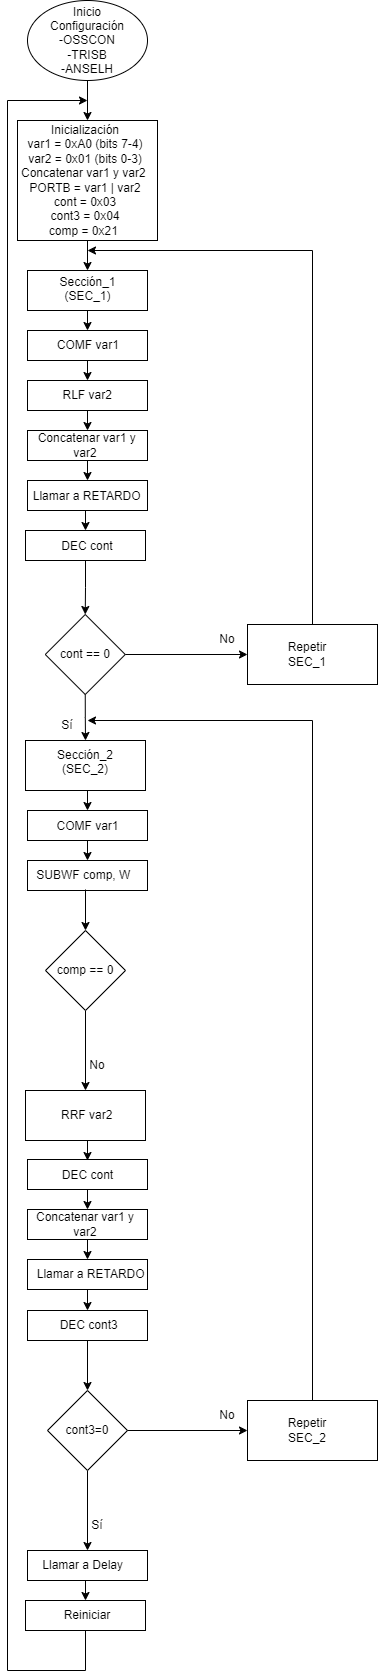

The diagram above was exported from draw.io. Its source (the exported page's mxGraphModel, read from the mxfile embedded in the PNG):
<mxGraphModel dx="794" dy="452" grid="1" gridSize="10" guides="1" tooltips="1" connect="1" arrows="1" fold="1" page="1" pageScale="1" pageWidth="827" pageHeight="1169" math="0" shadow="0">
  <root>
    <mxCell id="0" />
    <mxCell id="1" parent="0" />
    <mxCell id="tzGZt-4AhqeTQ2TAqzol-84" value="" style="rounded=0;whiteSpace=wrap;html=1;" vertex="1" parent="1">
      <mxGeometry x="378" y="1660" width="120" height="30" as="geometry" />
    </mxCell>
    <mxCell id="tzGZt-4AhqeTQ2TAqzol-1" style="edgeStyle=orthogonalEdgeStyle;rounded=0;orthogonalLoop=1;jettySize=auto;html=1;exitX=0.5;exitY=1;exitDx=0;exitDy=0;" edge="1" parent="1" source="tzGZt-4AhqeTQ2TAqzol-2" target="tzGZt-4AhqeTQ2TAqzol-5">
      <mxGeometry relative="1" as="geometry" />
    </mxCell>
    <mxCell id="tzGZt-4AhqeTQ2TAqzol-2" value="" style="ellipse;whiteSpace=wrap;html=1;" vertex="1" parent="1">
      <mxGeometry x="380" y="60" width="120" height="80" as="geometry" />
    </mxCell>
    <mxCell id="tzGZt-4AhqeTQ2TAqzol-3" value="Inicio&lt;div&gt;Configuración -OSSCON&lt;/div&gt;&lt;div&gt;-TRISB&lt;/div&gt;&lt;div&gt;-ANSELH&lt;/div&gt;" style="text;html=1;align=center;verticalAlign=middle;whiteSpace=wrap;rounded=0;" vertex="1" parent="1">
      <mxGeometry x="410" y="85" width="60" height="30" as="geometry" />
    </mxCell>
    <mxCell id="tzGZt-4AhqeTQ2TAqzol-4" style="edgeStyle=orthogonalEdgeStyle;rounded=0;orthogonalLoop=1;jettySize=auto;html=1;exitX=0.5;exitY=1;exitDx=0;exitDy=0;entryX=0.5;entryY=0;entryDx=0;entryDy=0;" edge="1" parent="1" source="tzGZt-4AhqeTQ2TAqzol-5" target="tzGZt-4AhqeTQ2TAqzol-7">
      <mxGeometry relative="1" as="geometry" />
    </mxCell>
    <mxCell id="tzGZt-4AhqeTQ2TAqzol-5" value="" style="rounded=0;whiteSpace=wrap;html=1;" vertex="1" parent="1">
      <mxGeometry x="370" y="180" width="140" height="120" as="geometry" />
    </mxCell>
    <mxCell id="tzGZt-4AhqeTQ2TAqzol-6" value="Inicialización&lt;br&gt;&lt;div&gt;&lt;span style=&quot;background-color: initial;&quot;&gt;var1 = 0xA0 (bits 7-4)&lt;/span&gt;&lt;/div&gt;&lt;div&gt;&lt;span style=&quot;background-color: initial;&quot;&gt;&amp;nbsp;var2 = 0x01 (bits 0-3)&amp;nbsp;&lt;/span&gt;&lt;/div&gt;&lt;div&gt;Concatenar var1 y var2&amp;nbsp;&lt;br&gt;&lt;/div&gt;&lt;div&gt;PORTB = var1 | var2&lt;br&gt;&lt;/div&gt;&lt;div&gt;cont = 0x03&lt;br&gt;&lt;/div&gt;&lt;div&gt;&amp;nbsp;cont3 = 0x04&amp;nbsp;&lt;br&gt;&lt;/div&gt;&lt;div&gt;comp = 0x21&amp;nbsp;&lt;br&gt;&lt;/div&gt;" style="text;html=1;align=center;verticalAlign=middle;whiteSpace=wrap;rounded=0;" vertex="1" parent="1">
      <mxGeometry x="352.75" y="200" width="170" height="80" as="geometry" />
    </mxCell>
    <mxCell id="tzGZt-4AhqeTQ2TAqzol-7" value="" style="rounded=0;whiteSpace=wrap;html=1;" vertex="1" parent="1">
      <mxGeometry x="380" y="330" width="120" height="40" as="geometry" />
    </mxCell>
    <mxCell id="tzGZt-4AhqeTQ2TAqzol-8" style="edgeStyle=orthogonalEdgeStyle;rounded=0;orthogonalLoop=1;jettySize=auto;html=1;exitX=0.5;exitY=1;exitDx=0;exitDy=0;entryX=0.5;entryY=0;entryDx=0;entryDy=0;" edge="1" parent="1" source="tzGZt-4AhqeTQ2TAqzol-9" target="tzGZt-4AhqeTQ2TAqzol-22">
      <mxGeometry relative="1" as="geometry" />
    </mxCell>
    <mxCell id="tzGZt-4AhqeTQ2TAqzol-9" value="Sección_1&lt;div&gt;(SEC_1)&lt;/div&gt;&lt;div&gt;&lt;br&gt;&lt;/div&gt;" style="text;html=1;align=center;verticalAlign=middle;whiteSpace=wrap;rounded=0;" vertex="1" parent="1">
      <mxGeometry x="373.75" y="341" width="132.5" height="29" as="geometry" />
    </mxCell>
    <mxCell id="tzGZt-4AhqeTQ2TAqzol-10" style="edgeStyle=orthogonalEdgeStyle;rounded=0;orthogonalLoop=1;jettySize=auto;html=1;exitX=0.5;exitY=1;exitDx=0;exitDy=0;entryX=0.5;entryY=0;entryDx=0;entryDy=0;" edge="1" parent="1" source="tzGZt-4AhqeTQ2TAqzol-11" target="tzGZt-4AhqeTQ2TAqzol-15">
      <mxGeometry relative="1" as="geometry" />
    </mxCell>
    <mxCell id="tzGZt-4AhqeTQ2TAqzol-11" value="" style="rhombus;whiteSpace=wrap;html=1;" vertex="1" parent="1">
      <mxGeometry x="397.75" y="674" width="80" height="80" as="geometry" />
    </mxCell>
    <mxCell id="tzGZt-4AhqeTQ2TAqzol-12" style="edgeStyle=orthogonalEdgeStyle;rounded=0;orthogonalLoop=1;jettySize=auto;html=1;entryX=0;entryY=0.5;entryDx=0;entryDy=0;exitX=1;exitY=0.5;exitDx=0;exitDy=0;" edge="1" parent="1" source="tzGZt-4AhqeTQ2TAqzol-11" target="tzGZt-4AhqeTQ2TAqzol-18">
      <mxGeometry relative="1" as="geometry">
        <mxPoint x="480" y="634" as="sourcePoint" />
      </mxGeometry>
    </mxCell>
    <mxCell id="tzGZt-4AhqeTQ2TAqzol-13" value="cont == 0" style="text;html=1;align=center;verticalAlign=middle;whiteSpace=wrap;rounded=0;" vertex="1" parent="1">
      <mxGeometry x="407.75" y="699" width="60" height="30" as="geometry" />
    </mxCell>
    <mxCell id="tzGZt-4AhqeTQ2TAqzol-14" style="edgeStyle=orthogonalEdgeStyle;rounded=0;orthogonalLoop=1;jettySize=auto;html=1;exitX=0.5;exitY=1;exitDx=0;exitDy=0;entryX=0.5;entryY=0;entryDx=0;entryDy=0;" edge="1" parent="1" source="tzGZt-4AhqeTQ2TAqzol-15" target="tzGZt-4AhqeTQ2TAqzol-34">
      <mxGeometry relative="1" as="geometry" />
    </mxCell>
    <mxCell id="tzGZt-4AhqeTQ2TAqzol-15" value="" style="rounded=0;whiteSpace=wrap;html=1;" vertex="1" parent="1">
      <mxGeometry x="378" y="800" width="120" height="50" as="geometry" />
    </mxCell>
    <mxCell id="tzGZt-4AhqeTQ2TAqzol-16" value="Sección_2&lt;div&gt;(SEC_2)&lt;/div&gt;&lt;div&gt;&lt;br&gt;&lt;/div&gt;" style="text;html=1;align=center;verticalAlign=middle;whiteSpace=wrap;rounded=0;" vertex="1" parent="1">
      <mxGeometry x="408" y="814" width="60" height="30" as="geometry" />
    </mxCell>
    <mxCell id="tzGZt-4AhqeTQ2TAqzol-80" style="edgeStyle=orthogonalEdgeStyle;rounded=0;orthogonalLoop=1;jettySize=auto;html=1;exitX=0.5;exitY=0;exitDx=0;exitDy=0;" edge="1" parent="1" source="tzGZt-4AhqeTQ2TAqzol-18">
      <mxGeometry relative="1" as="geometry">
        <mxPoint x="440" y="310" as="targetPoint" />
        <Array as="points">
          <mxPoint x="665" y="310" />
        </Array>
      </mxGeometry>
    </mxCell>
    <mxCell id="tzGZt-4AhqeTQ2TAqzol-18" value="" style="rounded=0;whiteSpace=wrap;html=1;" vertex="1" parent="1">
      <mxGeometry x="600" y="684" width="130" height="60" as="geometry" />
    </mxCell>
    <mxCell id="tzGZt-4AhqeTQ2TAqzol-19" value="Repetir&lt;div&gt;SEC_1&lt;/div&gt;" style="text;html=1;align=center;verticalAlign=middle;whiteSpace=wrap;rounded=0;" vertex="1" parent="1">
      <mxGeometry x="630" y="699" width="60" height="30" as="geometry" />
    </mxCell>
    <mxCell id="tzGZt-4AhqeTQ2TAqzol-20" value="No" style="text;html=1;align=center;verticalAlign=middle;whiteSpace=wrap;rounded=0;" vertex="1" parent="1">
      <mxGeometry x="550" y="684" width="60" height="30" as="geometry" />
    </mxCell>
    <mxCell id="tzGZt-4AhqeTQ2TAqzol-21" style="edgeStyle=orthogonalEdgeStyle;rounded=0;orthogonalLoop=1;jettySize=auto;html=1;exitX=0.5;exitY=1;exitDx=0;exitDy=0;entryX=0.5;entryY=0;entryDx=0;entryDy=0;" edge="1" parent="1" source="tzGZt-4AhqeTQ2TAqzol-22" target="tzGZt-4AhqeTQ2TAqzol-25">
      <mxGeometry relative="1" as="geometry" />
    </mxCell>
    <mxCell id="tzGZt-4AhqeTQ2TAqzol-22" value="" style="rounded=0;whiteSpace=wrap;html=1;" vertex="1" parent="1">
      <mxGeometry x="380" y="390" width="120" height="30" as="geometry" />
    </mxCell>
    <mxCell id="tzGZt-4AhqeTQ2TAqzol-23" value="&lt;div&gt;COMF var1&amp;nbsp;&lt;br&gt;&lt;/div&gt;" style="text;html=1;align=center;verticalAlign=middle;whiteSpace=wrap;rounded=0;" vertex="1" parent="1">
      <mxGeometry x="376" y="390.5" width="132.5" height="29" as="geometry" />
    </mxCell>
    <mxCell id="tzGZt-4AhqeTQ2TAqzol-24" style="edgeStyle=orthogonalEdgeStyle;rounded=0;orthogonalLoop=1;jettySize=auto;html=1;exitX=0.5;exitY=1;exitDx=0;exitDy=0;entryX=0.5;entryY=0;entryDx=0;entryDy=0;" edge="1" parent="1" source="tzGZt-4AhqeTQ2TAqzol-25" target="tzGZt-4AhqeTQ2TAqzol-28">
      <mxGeometry relative="1" as="geometry" />
    </mxCell>
    <mxCell id="tzGZt-4AhqeTQ2TAqzol-25" value="" style="rounded=0;whiteSpace=wrap;html=1;" vertex="1" parent="1">
      <mxGeometry x="380" y="440" width="120" height="30" as="geometry" />
    </mxCell>
    <mxCell id="tzGZt-4AhqeTQ2TAqzol-26" value="&lt;div&gt;&amp;nbsp;RLF var2&lt;br&gt;&lt;/div&gt;" style="text;html=1;align=center;verticalAlign=middle;whiteSpace=wrap;rounded=0;" vertex="1" parent="1">
      <mxGeometry x="371.5" y="440" width="132.5" height="29" as="geometry" />
    </mxCell>
    <mxCell id="tzGZt-4AhqeTQ2TAqzol-27" style="edgeStyle=orthogonalEdgeStyle;rounded=0;orthogonalLoop=1;jettySize=auto;html=1;exitX=0.5;exitY=1;exitDx=0;exitDy=0;entryX=0.5;entryY=0;entryDx=0;entryDy=0;" edge="1" parent="1" source="tzGZt-4AhqeTQ2TAqzol-28" target="tzGZt-4AhqeTQ2TAqzol-30">
      <mxGeometry relative="1" as="geometry" />
    </mxCell>
    <mxCell id="tzGZt-4AhqeTQ2TAqzol-28" value="" style="rounded=0;whiteSpace=wrap;html=1;" vertex="1" parent="1">
      <mxGeometry x="380" y="490" width="120" height="30" as="geometry" />
    </mxCell>
    <mxCell id="tzGZt-4AhqeTQ2TAqzol-29" value="&lt;div&gt;&amp;nbsp;Concatenar var1&lt;span style=&quot;background-color: initial;&quot;&gt;&amp;nbsp;y var2&lt;/span&gt;&lt;/div&gt;" style="text;html=1;align=center;verticalAlign=middle;whiteSpace=wrap;rounded=0;" vertex="1" parent="1">
      <mxGeometry x="376" y="490" width="124" height="29" as="geometry" />
    </mxCell>
    <mxCell id="tzGZt-4AhqeTQ2TAqzol-91" style="edgeStyle=orthogonalEdgeStyle;rounded=0;orthogonalLoop=1;jettySize=auto;html=1;exitX=0.5;exitY=1;exitDx=0;exitDy=0;entryX=0.5;entryY=0;entryDx=0;entryDy=0;" edge="1" parent="1" source="tzGZt-4AhqeTQ2TAqzol-30" target="tzGZt-4AhqeTQ2TAqzol-88">
      <mxGeometry relative="1" as="geometry" />
    </mxCell>
    <mxCell id="tzGZt-4AhqeTQ2TAqzol-30" value="" style="rounded=0;whiteSpace=wrap;html=1;" vertex="1" parent="1">
      <mxGeometry x="380" y="540" width="120" height="30" as="geometry" />
    </mxCell>
    <mxCell id="tzGZt-4AhqeTQ2TAqzol-31" value="&amp;nbsp;Llamar a RETARDO" style="text;html=1;align=center;verticalAlign=middle;whiteSpace=wrap;rounded=0;" vertex="1" parent="1">
      <mxGeometry x="376" y="541" width="124" height="29" as="geometry" />
    </mxCell>
    <mxCell id="tzGZt-4AhqeTQ2TAqzol-33" style="edgeStyle=orthogonalEdgeStyle;rounded=0;orthogonalLoop=1;jettySize=auto;html=1;exitX=0.5;exitY=1;exitDx=0;exitDy=0;entryX=0.5;entryY=0;entryDx=0;entryDy=0;" edge="1" parent="1" source="tzGZt-4AhqeTQ2TAqzol-34" target="tzGZt-4AhqeTQ2TAqzol-37">
      <mxGeometry relative="1" as="geometry" />
    </mxCell>
    <mxCell id="tzGZt-4AhqeTQ2TAqzol-34" value="" style="rounded=0;whiteSpace=wrap;html=1;" vertex="1" parent="1">
      <mxGeometry x="380" y="870" width="120" height="30" as="geometry" />
    </mxCell>
    <mxCell id="tzGZt-4AhqeTQ2TAqzol-35" value="&lt;div&gt;COMF var1&lt;br&gt;&lt;/div&gt;" style="text;html=1;align=center;verticalAlign=middle;whiteSpace=wrap;rounded=0;" vertex="1" parent="1">
      <mxGeometry x="373.75" y="871" width="132.5" height="29" as="geometry" />
    </mxCell>
    <mxCell id="tzGZt-4AhqeTQ2TAqzol-37" value="" style="rounded=0;whiteSpace=wrap;html=1;" vertex="1" parent="1">
      <mxGeometry x="380" y="920" width="120" height="30" as="geometry" />
    </mxCell>
    <mxCell id="tzGZt-4AhqeTQ2TAqzol-72" style="edgeStyle=orthogonalEdgeStyle;rounded=0;orthogonalLoop=1;jettySize=auto;html=1;exitX=0.5;exitY=1;exitDx=0;exitDy=0;entryX=0.5;entryY=0;entryDx=0;entryDy=0;" edge="1" parent="1" source="tzGZt-4AhqeTQ2TAqzol-38" target="tzGZt-4AhqeTQ2TAqzol-63">
      <mxGeometry relative="1" as="geometry" />
    </mxCell>
    <mxCell id="tzGZt-4AhqeTQ2TAqzol-38" value="&lt;div&gt;SUBWF comp, W&amp;nbsp;&lt;br&gt;&lt;/div&gt;" style="text;html=1;align=center;verticalAlign=middle;whiteSpace=wrap;rounded=0;" vertex="1" parent="1">
      <mxGeometry x="376" y="920" width="124" height="29" as="geometry" />
    </mxCell>
    <mxCell id="tzGZt-4AhqeTQ2TAqzol-42" style="edgeStyle=orthogonalEdgeStyle;rounded=0;orthogonalLoop=1;jettySize=auto;html=1;exitX=0.5;exitY=1;exitDx=0;exitDy=0;entryX=0.5;entryY=0;entryDx=0;entryDy=0;" edge="1" parent="1" source="tzGZt-4AhqeTQ2TAqzol-43" target="tzGZt-4AhqeTQ2TAqzol-47">
      <mxGeometry relative="1" as="geometry" />
    </mxCell>
    <mxCell id="tzGZt-4AhqeTQ2TAqzol-43" value="" style="rhombus;whiteSpace=wrap;html=1;" vertex="1" parent="1">
      <mxGeometry x="400" y="1450" width="80" height="80" as="geometry" />
    </mxCell>
    <mxCell id="tzGZt-4AhqeTQ2TAqzol-44" style="edgeStyle=orthogonalEdgeStyle;rounded=0;orthogonalLoop=1;jettySize=auto;html=1;entryX=0;entryY=0.5;entryDx=0;entryDy=0;exitX=1;exitY=0.5;exitDx=0;exitDy=0;" edge="1" parent="1" source="tzGZt-4AhqeTQ2TAqzol-43" target="tzGZt-4AhqeTQ2TAqzol-50">
      <mxGeometry relative="1" as="geometry">
        <mxPoint x="480" y="1410" as="sourcePoint" />
      </mxGeometry>
    </mxCell>
    <mxCell id="tzGZt-4AhqeTQ2TAqzol-45" value="cont3=0" style="text;html=1;align=center;verticalAlign=middle;whiteSpace=wrap;rounded=0;" vertex="1" parent="1">
      <mxGeometry x="410" y="1475" width="60" height="30" as="geometry" />
    </mxCell>
    <mxCell id="tzGZt-4AhqeTQ2TAqzol-86" style="edgeStyle=orthogonalEdgeStyle;rounded=0;orthogonalLoop=1;jettySize=auto;html=1;exitX=0.5;exitY=1;exitDx=0;exitDy=0;entryX=0.5;entryY=0;entryDx=0;entryDy=0;" edge="1" parent="1" source="tzGZt-4AhqeTQ2TAqzol-47" target="tzGZt-4AhqeTQ2TAqzol-84">
      <mxGeometry relative="1" as="geometry" />
    </mxCell>
    <mxCell id="tzGZt-4AhqeTQ2TAqzol-47" value="" style="rounded=0;whiteSpace=wrap;html=1;" vertex="1" parent="1">
      <mxGeometry x="380" y="1610" width="120" height="30" as="geometry" />
    </mxCell>
    <mxCell id="tzGZt-4AhqeTQ2TAqzol-48" value="&lt;div&gt;Reiniciar&lt;/div&gt;" style="text;html=1;align=center;verticalAlign=middle;whiteSpace=wrap;rounded=0;" vertex="1" parent="1">
      <mxGeometry x="410" y="1660" width="60" height="30" as="geometry" />
    </mxCell>
    <mxCell id="tzGZt-4AhqeTQ2TAqzol-49" value="Sí" style="text;html=1;align=center;verticalAlign=middle;whiteSpace=wrap;rounded=0;" vertex="1" parent="1">
      <mxGeometry x="420" y="1570" width="60" height="30" as="geometry" />
    </mxCell>
    <mxCell id="tzGZt-4AhqeTQ2TAqzol-81" style="edgeStyle=orthogonalEdgeStyle;rounded=0;orthogonalLoop=1;jettySize=auto;html=1;exitX=0.5;exitY=0;exitDx=0;exitDy=0;" edge="1" parent="1" source="tzGZt-4AhqeTQ2TAqzol-50">
      <mxGeometry relative="1" as="geometry">
        <mxPoint x="440" y="780" as="targetPoint" />
        <Array as="points">
          <mxPoint x="665" y="780" />
          <mxPoint x="440" y="780" />
        </Array>
      </mxGeometry>
    </mxCell>
    <mxCell id="tzGZt-4AhqeTQ2TAqzol-50" value="" style="rounded=0;whiteSpace=wrap;html=1;" vertex="1" parent="1">
      <mxGeometry x="600" y="1460" width="130" height="60" as="geometry" />
    </mxCell>
    <mxCell id="tzGZt-4AhqeTQ2TAqzol-51" value="Repetir&lt;div&gt;SEC_2&lt;/div&gt;" style="text;html=1;align=center;verticalAlign=middle;whiteSpace=wrap;rounded=0;" vertex="1" parent="1">
      <mxGeometry x="630" y="1475" width="60" height="30" as="geometry" />
    </mxCell>
    <mxCell id="tzGZt-4AhqeTQ2TAqzol-52" value="No" style="text;html=1;align=center;verticalAlign=middle;whiteSpace=wrap;rounded=0;" vertex="1" parent="1">
      <mxGeometry x="550" y="1460" width="60" height="30" as="geometry" />
    </mxCell>
    <mxCell id="tzGZt-4AhqeTQ2TAqzol-53" style="edgeStyle=orthogonalEdgeStyle;rounded=0;orthogonalLoop=1;jettySize=auto;html=1;exitX=0.5;exitY=1;exitDx=0;exitDy=0;entryX=0.5;entryY=0;entryDx=0;entryDy=0;" edge="1" parent="1" source="tzGZt-4AhqeTQ2TAqzol-54" target="tzGZt-4AhqeTQ2TAqzol-57">
      <mxGeometry relative="1" as="geometry" />
    </mxCell>
    <mxCell id="tzGZt-4AhqeTQ2TAqzol-54" value="" style="rounded=0;whiteSpace=wrap;html=1;" vertex="1" parent="1">
      <mxGeometry x="380" y="1219" width="120" height="30" as="geometry" />
    </mxCell>
    <mxCell id="tzGZt-4AhqeTQ2TAqzol-55" value="&lt;div&gt;DEC cont&lt;br&gt;&lt;/div&gt;" style="text;html=1;align=center;verticalAlign=middle;whiteSpace=wrap;rounded=0;" vertex="1" parent="1">
      <mxGeometry x="373.75" y="1220" width="132.5" height="29" as="geometry" />
    </mxCell>
    <mxCell id="tzGZt-4AhqeTQ2TAqzol-56" style="edgeStyle=orthogonalEdgeStyle;rounded=0;orthogonalLoop=1;jettySize=auto;html=1;exitX=0.5;exitY=1;exitDx=0;exitDy=0;entryX=0.5;entryY=0;entryDx=0;entryDy=0;" edge="1" parent="1" source="tzGZt-4AhqeTQ2TAqzol-57" target="tzGZt-4AhqeTQ2TAqzol-59">
      <mxGeometry relative="1" as="geometry" />
    </mxCell>
    <mxCell id="tzGZt-4AhqeTQ2TAqzol-57" value="" style="rounded=0;whiteSpace=wrap;html=1;" vertex="1" parent="1">
      <mxGeometry x="380" y="1269" width="120" height="30" as="geometry" />
    </mxCell>
    <mxCell id="tzGZt-4AhqeTQ2TAqzol-58" value="&lt;div&gt;Concatenar var1&amp;nbsp;&lt;span style=&quot;background-color: initial;&quot;&gt;y var2&lt;/span&gt;&lt;/div&gt;" style="text;html=1;align=center;verticalAlign=middle;whiteSpace=wrap;rounded=0;" vertex="1" parent="1">
      <mxGeometry x="376" y="1269" width="124" height="29" as="geometry" />
    </mxCell>
    <mxCell id="tzGZt-4AhqeTQ2TAqzol-78" style="edgeStyle=orthogonalEdgeStyle;rounded=0;orthogonalLoop=1;jettySize=auto;html=1;exitX=0.5;exitY=1;exitDx=0;exitDy=0;entryX=0.5;entryY=0;entryDx=0;entryDy=0;" edge="1" parent="1" source="tzGZt-4AhqeTQ2TAqzol-59" target="tzGZt-4AhqeTQ2TAqzol-75">
      <mxGeometry relative="1" as="geometry" />
    </mxCell>
    <mxCell id="tzGZt-4AhqeTQ2TAqzol-59" value="" style="rounded=0;whiteSpace=wrap;html=1;" vertex="1" parent="1">
      <mxGeometry x="380" y="1319" width="120" height="30" as="geometry" />
    </mxCell>
    <mxCell id="tzGZt-4AhqeTQ2TAqzol-60" value="&amp;nbsp;Llamar a RETARDO" style="text;html=1;align=center;verticalAlign=middle;whiteSpace=wrap;rounded=0;" vertex="1" parent="1">
      <mxGeometry x="380" y="1319.5" width="124" height="29" as="geometry" />
    </mxCell>
    <mxCell id="tzGZt-4AhqeTQ2TAqzol-62" style="edgeStyle=orthogonalEdgeStyle;rounded=0;orthogonalLoop=1;jettySize=auto;html=1;exitX=0.5;exitY=1;exitDx=0;exitDy=0;entryX=0.5;entryY=0;entryDx=0;entryDy=0;" edge="1" parent="1" source="tzGZt-4AhqeTQ2TAqzol-63" target="tzGZt-4AhqeTQ2TAqzol-66">
      <mxGeometry relative="1" as="geometry" />
    </mxCell>
    <mxCell id="tzGZt-4AhqeTQ2TAqzol-63" value="" style="rhombus;whiteSpace=wrap;html=1;" vertex="1" parent="1">
      <mxGeometry x="398" y="990" width="80" height="80" as="geometry" />
    </mxCell>
    <mxCell id="tzGZt-4AhqeTQ2TAqzol-65" value="comp == 0" style="text;html=1;align=center;verticalAlign=middle;whiteSpace=wrap;rounded=0;" vertex="1" parent="1">
      <mxGeometry x="408" y="1015" width="60" height="30" as="geometry" />
    </mxCell>
    <mxCell id="tzGZt-4AhqeTQ2TAqzol-73" style="edgeStyle=orthogonalEdgeStyle;rounded=0;orthogonalLoop=1;jettySize=auto;html=1;exitX=0.5;exitY=1;exitDx=0;exitDy=0;entryX=0.5;entryY=0;entryDx=0;entryDy=0;" edge="1" parent="1" source="tzGZt-4AhqeTQ2TAqzol-66" target="tzGZt-4AhqeTQ2TAqzol-55">
      <mxGeometry relative="1" as="geometry" />
    </mxCell>
    <mxCell id="tzGZt-4AhqeTQ2TAqzol-66" value="" style="rounded=0;whiteSpace=wrap;html=1;" vertex="1" parent="1">
      <mxGeometry x="378" y="1150" width="120" height="50" as="geometry" />
    </mxCell>
    <mxCell id="tzGZt-4AhqeTQ2TAqzol-70" value="&amp;nbsp;RRF var2" style="text;html=1;align=center;verticalAlign=middle;whiteSpace=wrap;rounded=0;" vertex="1" parent="1">
      <mxGeometry x="407.75" y="1160" width="60" height="30" as="geometry" />
    </mxCell>
    <mxCell id="tzGZt-4AhqeTQ2TAqzol-71" value="No" style="text;html=1;align=center;verticalAlign=middle;whiteSpace=wrap;rounded=0;" vertex="1" parent="1">
      <mxGeometry x="420" y="1110" width="60" height="30" as="geometry" />
    </mxCell>
    <mxCell id="tzGZt-4AhqeTQ2TAqzol-75" value="" style="rounded=0;whiteSpace=wrap;html=1;" vertex="1" parent="1">
      <mxGeometry x="380" y="1370" width="120" height="30" as="geometry" />
    </mxCell>
    <mxCell id="tzGZt-4AhqeTQ2TAqzol-79" style="edgeStyle=orthogonalEdgeStyle;rounded=0;orthogonalLoop=1;jettySize=auto;html=1;exitX=0.5;exitY=1;exitDx=0;exitDy=0;entryX=0.5;entryY=0;entryDx=0;entryDy=0;" edge="1" parent="1" source="tzGZt-4AhqeTQ2TAqzol-76" target="tzGZt-4AhqeTQ2TAqzol-43">
      <mxGeometry relative="1" as="geometry" />
    </mxCell>
    <mxCell id="tzGZt-4AhqeTQ2TAqzol-76" value="&amp;nbsp;DEC cont3" style="text;html=1;align=center;verticalAlign=middle;whiteSpace=wrap;rounded=0;" vertex="1" parent="1">
      <mxGeometry x="378" y="1370.5" width="124" height="29" as="geometry" />
    </mxCell>
    <mxCell id="tzGZt-4AhqeTQ2TAqzol-87" style="edgeStyle=orthogonalEdgeStyle;rounded=0;orthogonalLoop=1;jettySize=auto;html=1;exitX=0.5;exitY=1;exitDx=0;exitDy=0;" edge="1" parent="1" source="tzGZt-4AhqeTQ2TAqzol-48">
      <mxGeometry relative="1" as="geometry">
        <mxPoint x="440" y="160" as="targetPoint" />
        <mxPoint x="450" y="1720" as="sourcePoint" />
        <Array as="points">
          <mxPoint x="438" y="1730" />
          <mxPoint x="360" y="1730" />
          <mxPoint x="360" y="160" />
        </Array>
      </mxGeometry>
    </mxCell>
    <mxCell id="tzGZt-4AhqeTQ2TAqzol-85" value="&amp;nbsp;Llamar a Delay" style="text;html=1;align=center;verticalAlign=middle;whiteSpace=wrap;rounded=0;" vertex="1" parent="1">
      <mxGeometry x="371.5" y="1610" width="124" height="29" as="geometry" />
    </mxCell>
    <mxCell id="tzGZt-4AhqeTQ2TAqzol-92" style="edgeStyle=orthogonalEdgeStyle;rounded=0;orthogonalLoop=1;jettySize=auto;html=1;exitX=0.5;exitY=1;exitDx=0;exitDy=0;entryX=0.5;entryY=0;entryDx=0;entryDy=0;" edge="1" parent="1" source="tzGZt-4AhqeTQ2TAqzol-88" target="tzGZt-4AhqeTQ2TAqzol-11">
      <mxGeometry relative="1" as="geometry" />
    </mxCell>
    <mxCell id="tzGZt-4AhqeTQ2TAqzol-88" value="" style="rounded=0;whiteSpace=wrap;html=1;" vertex="1" parent="1">
      <mxGeometry x="378" y="590" width="120" height="30" as="geometry" />
    </mxCell>
    <mxCell id="tzGZt-4AhqeTQ2TAqzol-89" value="DEC cont" style="text;html=1;align=center;verticalAlign=middle;whiteSpace=wrap;rounded=0;" vertex="1" parent="1">
      <mxGeometry x="378" y="591" width="124" height="29" as="geometry" />
    </mxCell>
    <mxCell id="tzGZt-4AhqeTQ2TAqzol-93" value="Sí" style="text;html=1;align=center;verticalAlign=middle;whiteSpace=wrap;rounded=0;" vertex="1" parent="1">
      <mxGeometry x="390" y="770" width="60" height="30" as="geometry" />
    </mxCell>
  </root>
</mxGraphModel>